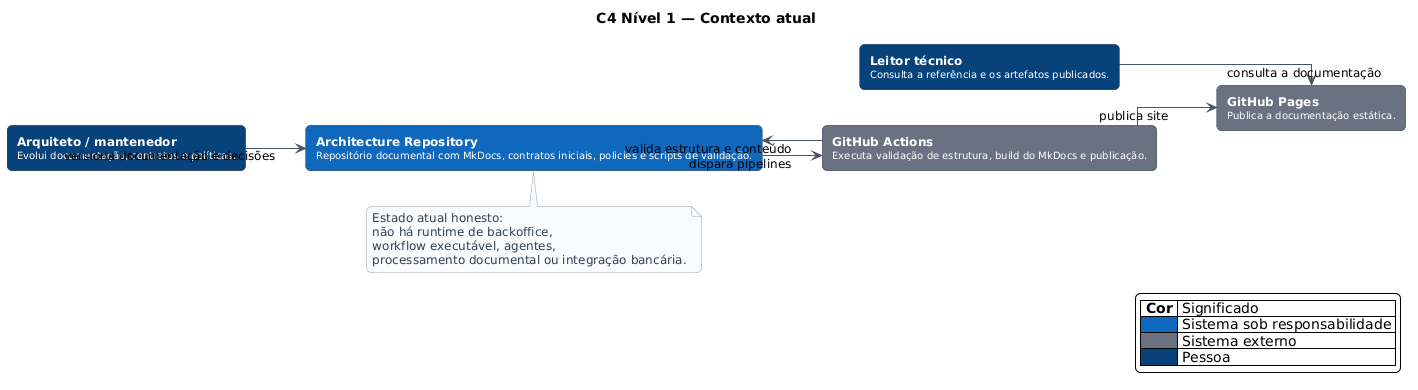

The diagram above was rendered by PlantUML. Its source (embedded in the PNG):
@startuml
!include _theme.iuml

title C4 Nível 1 — Contexto atual
left to right direction

C4Person(author, "Arquiteto / mantenedor", "Evolui documentação, contratos e políticas.")
C4Person(reader, "Leitor técnico", "Consulta a referência e os artefatos publicados.")

C4System(repo, "Architecture Repository", "Repositório documental com MkDocs, contratos iniciais, policies e scripts de validação.")

C4External(actions, "GitHub Actions", "Executa validação de estrutura, build do MkDocs e publicação.")
C4External(pages, "GitHub Pages", "Publica a documentação estática.")

author --> repo : versiona documentação e decisões
reader --> pages : consulta a documentação
repo --> actions : dispara pipelines
actions --> pages : publica site
actions --> repo : valida estrutura e conteúdo

note bottom of repo
Estado atual honesto:
não há runtime de backoffice,
workflow executável, agentes,
processamento documental ou integração bancária.
end note

legend right
  |= Cor | Significado |
  |<#1168BD>| Sistema sob responsabilidade |
  |<#6B7280>| Sistema externo |
  |<#08427B>| Pessoa |
endlegend
@enduml